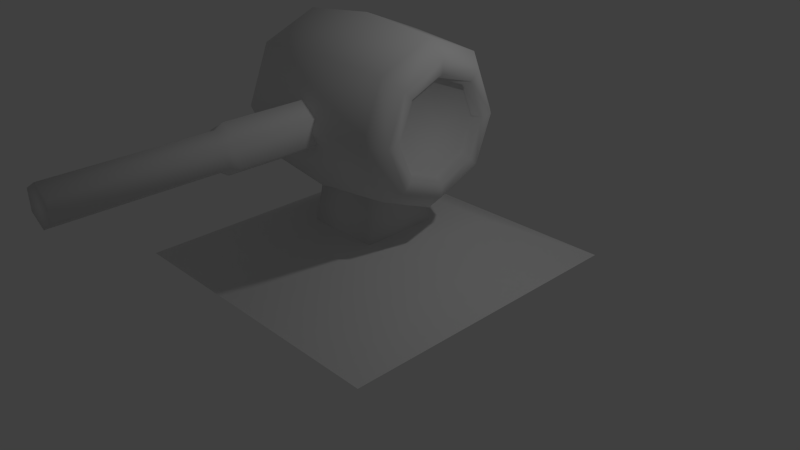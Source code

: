 # Source: barrel_turret.blend  (saved by Blender 2.69.0; exported with 4.5.12 LTS)
import bpy
from mathutils import Matrix  # noqa: F401  (used for matrix-valued properties, if any)

bpy.ops.wm.read_factory_settings(use_empty=True)
scene = bpy.context.scene
scene.name = 'Scene'

# ---- collections
col_collection_1 = bpy.data.collections.new('Collection 1'); scene.collection.children.link(col_collection_1)

# ---- materials (node trees are filled in below, after node groups)
mat_material = bpy.data.materials.new('Material')
mat_material.alpha_threshold = 0.0
mat_material.use_transparent_shadow = False
mat_material.roughness = 0.5
mat_material.line_color = (0.0, 0.0, 0.0, 1.0)

# ---- material node trees

# ---- world
world_world = bpy.data.worlds.new('World'); scene.world = world_world
world_world.color = (0.05088, 0.05088, 0.05088)
world_world.use_sun_shadow = False
world_world.sun_shadow_jitter_overblur = 0.0
world_world.cycles.sampling_method = 'MANUAL'
world_world.cycles.sample_map_resolution = 256

# ---- cameras
cam_camera = bpy.data.cameras.new('Camera')
cam_camera.clip_end = 100.0
cam_camera.lens = 35.0
cam_camera.sensor_width = 32.0
cam_camera.sensor_height = 18.0
cam_camera.ortho_scale = 7.314
cam_camera.dof.focus_distance = 0.0
cam_camera.dof.aperture_fstop = 128.0

# ---- lights
light_lamp = bpy.data.lights.new('Lamp', 'POINT')
light_lamp.transmission_factor = 0.0
light_lamp.cutoff_distance = 30.0
light_lamp.energy = 100.0
light_lamp.shadow_buffer_clip_start = 1.001
light_lamp.shadow_soft_size = 0.1
light_lamp.shadow_maximum_resolution = 0.006
light_lamp.use_absolute_resolution = True
light_lamp.cycles.use_multiple_importance_sampling = False

# ---- meshes
me_cube_001 = bpy.data.meshes.new('Cube.001')
me_cube_001.from_pydata([(-0.5, -0.5, 0.5), (-0.5, 0.5, 0.5), (0.5, 0.5, 0.5), (0.5, -0.5, 0.5), (-0.4, -0.4, 1.2), (-0.4, 0.4, 1.2), (0.4, 0.4, 1.2), (0.4, -0.4, 1.2), (-2.0, -2.0, 0.0), (-2.0, 2.0, 0.0), (2.0, 2.0, 0.0), (2.0, -2.0, 0.0), (-1.0, -1.0, 0.5), (-1.0, 1.0, 0.5), (1.0, 1.0, 0.5), (1.0, -1.0, 0.5)], [], [(4, 5, 1, 0), (5, 6, 2, 1), (6, 7, 3, 2), (7, 4, 0, 3), (12, 13, 9, 8), (13, 14, 10, 9), (14, 15, 11, 10), (15, 12, 8, 11), (15, 14, 13, 12)])
me_cube_001.polygons.foreach_set('use_smooth', [True] * 9)
me_cube_001.use_remesh_preserve_volume = False
me_cube_001.use_remesh_preserve_attributes = False
me_cube_001.use_mirror_vertex_groups = False
me_cube_001.update()
me_cube = bpy.data.meshes.new('Cube')
me_cube.from_pydata([(-1.0, 1.0, 1.418e-07), (-1.0, 0.7071, 0.7071), (-1.0, -1.781e-07, 1.0), (-1.0, -0.7071, 0.7071), (-1.0, -1.0, -2.143e-07), (-1.0, -0.7071, -0.7071), (-1.0, 1.463e-07, -1.0), (-1.0, 0.7071, -0.7071), (1.0, 1.0, 1.418e-07), (1.0, 0.7071, 0.7071), (1.0, -1.781e-07, 1.0), (1.0, -0.7071, 0.7071), (1.0, -1.0, -2.143e-07), (1.0, -0.7071, -0.7071), (1.0, 1.463e-07, -1.0), (1.0, 0.7071, -0.7071), (1.2, 0.8, 1.131e-07), (1.2, 0.5657, 0.5657), (1.2, -1.189e-07, 0.8), (1.2, -0.5657, 0.5657), (1.2, -0.8, -1.718e-07), (1.2, -0.5657, -0.5657), (1.2, 1.406e-07, -0.8), (1.2, 0.5657, -0.5657), (-1.2, 0.8, 9.389e-08), (-1.2, 0.5657, 0.5657), (-1.2, -1.57e-07, 0.8), (-1.2, -0.5657, 0.5657), (-1.2, -0.8, -1.91e-07), (-1.2, -0.5657, -0.5657), (-1.2, 1.024e-07, -0.8), (-1.2, 0.5657, -0.5657), (-1.518e-09, 0.7791, -0.7791), (-1.329e-07, 1.102, 1.616e-07), (-1.518e-09, 1.604e-07, -1.102), (2.612e-07, -0.7791, -0.7791), (1.298e-07, -1.102, -2.308e-07), (-1.518e-09, -0.7791, 0.7791), (-1.518e-09, -1.97e-07, 1.102), (-1.329e-07, 0.7791, 0.7791), (-1.2, 0.64, 6.617e-08), (-1.2, 0.4525, 0.4525), (-1.2, -1.241e-07, 0.64), (-1.2, -0.4525, 0.4525), (-1.2, -0.64, -1.618e-07), (-1.2, -0.4525, -0.4525), (-1.2, 8.344e-08, -0.64), (-1.2, 0.4525, -0.4525), (-1.1, 0.576, 6.595e-08), (-1.1, 0.4073, 0.4073), (-1.1, -8.981e-08, 0.576), (-1.1, -0.4073, 0.4073), (-1.1, -0.576, -1.392e-07), (-1.1, -0.4073, -0.4073), (-1.1, 9.701e-08, -0.576), (-1.1, 0.4073, -0.4073), (1.2, 0.64, 8.455e-08), (1.2, 0.4525, 0.4525), (1.2, -9.359e-08, 0.64), (1.2, -0.4525, 0.4525), (1.2, -0.64, -1.434e-07), (1.2, -0.4525, -0.4525), (1.2, 1.14e-07, -0.64), (1.2, 0.4525, -0.4525), (1.1, 0.576, 7.348e-08), (1.1, 0.4073, 0.4073), (1.1, -8.274e-08, 0.576), (1.1, -0.4073, 0.4073), (1.1, -0.576, -1.317e-07), (1.1, -0.4073, -0.4073), (1.1, 1.041e-07, -0.576), (1.1, 0.4073, -0.4073)], [], [(32, 33, 8, 15), (34, 32, 15, 14), (35, 34, 14, 13), (36, 35, 13, 12), (37, 36, 12, 11), (38, 37, 11, 10), (39, 38, 10, 9), (33, 39, 9, 8), (15, 8, 16, 23), (0, 7, 31, 24), (23, 16, 56, 63), (14, 15, 23, 22), (13, 14, 22, 21), (12, 13, 21, 20), (11, 12, 20, 19), (10, 11, 19, 18), (9, 10, 18, 17), (8, 9, 17, 16), (24, 31, 47, 40), (7, 6, 30, 31), (6, 5, 29, 30), (5, 4, 28, 29), (4, 3, 27, 28), (3, 2, 26, 27), (2, 1, 25, 26), (1, 0, 24, 25), (7, 0, 33, 32), (6, 7, 32, 34), (5, 6, 34, 35), (4, 5, 35, 36), (3, 4, 36, 37), (2, 3, 37, 38), (1, 2, 38, 39), (0, 1, 39, 33), (40, 47, 55, 48), (31, 30, 46, 47), (30, 29, 45, 46), (29, 28, 44, 45), (28, 27, 43, 44), (27, 26, 42, 43), (26, 25, 41, 42), (25, 24, 40, 41), (49, 48, 55, 54, 53, 52, 51, 50), (47, 46, 54, 55), (46, 45, 53, 54), (45, 44, 52, 53), (44, 43, 51, 52), (43, 42, 50, 51), (42, 41, 49, 50), (41, 40, 48, 49), (63, 56, 64, 71), (22, 23, 63, 62), (21, 22, 62, 61), (20, 21, 61, 60), (19, 20, 60, 59), (18, 19, 59, 58), (17, 18, 58, 57), (16, 17, 57, 56), (65, 66, 67, 68, 69, 70, 71, 64), (62, 63, 71, 70), (61, 62, 70, 69), (60, 61, 69, 68), (59, 60, 68, 67), (58, 59, 67, 66), (57, 58, 66, 65), (56, 57, 65, 64)])
me_cube.polygons.foreach_set('use_smooth', [True] * 66)
me_cube.materials.append(mat_material)
me_cube.use_remesh_preserve_volume = False
me_cube.use_remesh_preserve_attributes = False
me_cube.use_mirror_vertex_groups = False
me_cube.update()
me_circle_001 = bpy.data.meshes.new('Circle.001')
me_circle_001.from_pydata([(1.391e-08, -0.5, 0.3), (-0.2598, -0.5, 0.15), (-0.2598, -0.5, -0.15), (4.013e-08, -0.5, -0.3), (0.2598, -0.5, -0.15), (0.2598, -0.5, 0.15), (1.391e-08, -2.0, 0.3), (-0.2598, -2.0, 0.15), (-0.2598, -2.0, -0.15), (4.013e-08, -2.0, -0.3), (0.2598, -2.0, -0.15), (0.2598, -2.0, 0.15), (2.106e-08, -2.1, 0.24), (-0.2078, -2.1, 0.12), (-0.2078, -2.1, -0.12), (4.204e-08, -2.1, -0.24), (0.2078, -2.1, -0.12), (0.2078, -2.1, 0.12), (2.106e-08, -4.0, 0.24), (-0.2078, -4.0, 0.12), (-0.2078, -4.0, -0.12), (4.204e-08, -4.0, -0.24), (0.2078, -4.0, -0.12), (0.2078, -4.0, 0.12)], [], [(5, 0, 6, 11), (4, 5, 11, 10), (3, 4, 10, 9), (2, 3, 9, 8), (1, 2, 8, 7), (0, 1, 7, 6), (11, 6, 12, 17), (10, 11, 17, 16), (9, 10, 16, 15), (8, 9, 15, 14), (7, 8, 14, 13), (6, 7, 13, 12), (17, 12, 18, 23), (16, 17, 23, 22), (15, 16, 22, 21), (14, 15, 21, 20), (13, 14, 20, 19), (12, 13, 19, 18), (19, 20, 21, 22, 23, 18)])
me_circle_001.polygons.foreach_set('use_smooth', [True] * 19)
me_circle_001.use_remesh_preserve_volume = False
me_circle_001.use_remesh_preserve_attributes = False
me_circle_001.use_mirror_vertex_groups = False
me_circle_001.update()

# ---- objects
ob_turret_base = bpy.data.objects.new('turret_base', me_cube_001)
ob_turret_barrel = bpy.data.objects.new('turret_barrel', me_cube)
ob_turret_gun = bpy.data.objects.new('turret_gun', me_circle_001)
ob_lamp = bpy.data.objects.new('Lamp', light_lamp)
ob_camera = bpy.data.objects.new('Camera', cam_camera)

# ---- transforms, parenting, visibility, modifiers, constraints
ob_turret_base.location = (0.0, 0.0, 0.0)
ob_turret_base.lineart.crease_threshold = 0.0
ob_turret_barrel.location = (0.0, 0.0, 2.0)
ob_turret_barrel.lock_rotations_4d = False
ob_turret_barrel.empty_display_type = 'ARROWS'
ob_turret_barrel.lineart.crease_threshold = 0.0
ob_turret_gun.parent = ob_turret_barrel
ob_turret_gun.matrix_parent_inverse = Matrix(((1.0, 0.0, 0.0, -0.0), (0.0, 1.0, 0.0, -0.0), (0.0, 0.0, 1.0, -2.0), (0.0, 0.0, 0.0, 1.0)))
ob_turret_gun.location = (0.0, 0.0, 2.0)
ob_turret_gun.lineart.crease_threshold = 0.0
ob_lamp.location = (4.076, 1.005, 5.904)
ob_lamp.rotation_euler = (0.6503, 0.05522, 1.866)
ob_lamp.lock_rotations_4d = False
ob_lamp.empty_display_type = 'ARROWS'
ob_lamp.color = (0.0, 0.0, 0.0, 0.0)
ob_lamp.lineart.crease_threshold = 0.0
ob_camera.location = (7.481, -6.508, 5.344)
ob_camera.rotation_euler = (1.109, 0.01082, 0.8149)
ob_camera.lock_rotations_4d = False
ob_camera.empty_display_type = 'ARROWS'
ob_camera.color = (0.0, 0.0, 0.0, 0.0)
ob_camera.display_type = 'WIRE'
ob_camera.lineart.crease_threshold = 0.0

# ---- collection membership
col_collection_1.objects.link(ob_turret_base)
col_collection_1.objects.link(ob_turret_barrel)
col_collection_1.objects.link(ob_turret_gun)
col_collection_1.objects.link(ob_lamp)
col_collection_1.objects.link(ob_camera)

# ---- scene / render settings (as saved in the file)
scene.camera = ob_camera
scene.frame_start = 1; scene.frame_end = 250; scene.frame_set(1)
scene.render.engine = 'BLENDER_EEVEE_NEXT'
scene.render.image_settings.compression = 90
scene.render.resolution_percentage = 50
scene.render.dither_intensity = 0.0
scene.cycles.use_denoising = False
scene.cycles.samples = 10
scene.cycles.sampling_pattern = 'TABULATED_SOBOL'
scene.cycles.light_sampling_threshold = 0.0
scene.cycles.use_adaptive_sampling = False
scene.cycles.use_light_tree = False
scene.cycles.blur_glossy = 0.0
scene.cycles.volume_bounces = 1
scene.cycles.pixel_filter_type = 'GAUSSIAN'
scene.cycles.sample_clamp_indirect = 0.0
scene.view_settings.view_transform = 'Standard'
bpy.context.view_layer.update()
